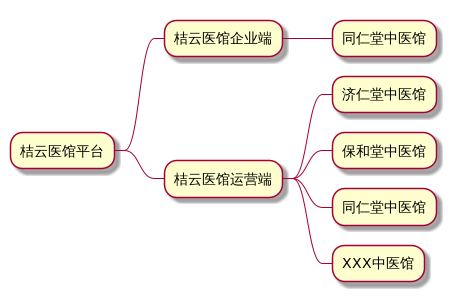

The diagram above was rendered by PlantUML. Its source (embedded in the PNG):
@startmindmap
* 桔云医馆平台
** 桔云医馆企业端
*** 同仁堂中医馆
** 桔云医馆运营端
*** 济仁堂中医馆
*** 保和堂中医馆
*** 同仁堂中医馆
*** XXX中医馆
@endmindmap